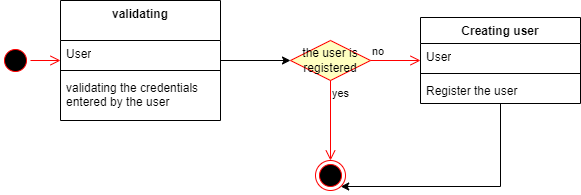

The diagram above was exported from draw.io. Its source (the exported page's mxGraphModel, read from the mxfile embedded in the PNG):
<mxGraphModel dx="864" dy="508" grid="1" gridSize="10" guides="1" tooltips="1" connect="1" arrows="1" fold="1" page="1" pageScale="1" pageWidth="827" pageHeight="1169" math="0" shadow="0">
  <root>
    <mxCell id="0" />
    <mxCell id="1" parent="0" />
    <mxCell id="2B88kZ_RZcYbCxnPiZeE-21" style="edgeStyle=orthogonalEdgeStyle;rounded=0;orthogonalLoop=1;jettySize=auto;html=1;" edge="1" parent="1" source="2B88kZ_RZcYbCxnPiZeE-5" target="2B88kZ_RZcYbCxnPiZeE-17">
      <mxGeometry relative="1" as="geometry">
        <Array as="points">
          <mxPoint x="560" y="206" />
        </Array>
      </mxGeometry>
    </mxCell>
    <mxCell id="2B88kZ_RZcYbCxnPiZeE-5" value="Creating user" style="swimlane;fontStyle=1;align=center;verticalAlign=top;childLayout=stackLayout;horizontal=1;startSize=26;horizontalStack=0;resizeParent=1;resizeParentMax=0;resizeLast=0;collapsible=1;marginBottom=0;whiteSpace=wrap;html=1;" vertex="1" parent="1">
      <mxGeometry x="480" y="37" width="160" height="86" as="geometry" />
    </mxCell>
    <mxCell id="2B88kZ_RZcYbCxnPiZeE-6" value="User" style="text;strokeColor=none;fillColor=none;align=left;verticalAlign=top;spacingLeft=4;spacingRight=4;overflow=hidden;rotatable=0;points=[[0,0.5],[1,0.5]];portConstraint=eastwest;whiteSpace=wrap;html=1;" vertex="1" parent="2B88kZ_RZcYbCxnPiZeE-5">
      <mxGeometry y="26" width="160" height="26" as="geometry" />
    </mxCell>
    <mxCell id="2B88kZ_RZcYbCxnPiZeE-7" value="" style="line;strokeWidth=1;fillColor=none;align=left;verticalAlign=middle;spacingTop=-1;spacingLeft=3;spacingRight=3;rotatable=0;labelPosition=right;points=[];portConstraint=eastwest;strokeColor=inherit;" vertex="1" parent="2B88kZ_RZcYbCxnPiZeE-5">
      <mxGeometry y="52" width="160" height="8" as="geometry" />
    </mxCell>
    <mxCell id="2B88kZ_RZcYbCxnPiZeE-8" value="Register the user&amp;nbsp;" style="text;strokeColor=none;fillColor=none;align=left;verticalAlign=top;spacingLeft=4;spacingRight=4;overflow=hidden;rotatable=0;points=[[0,0.5],[1,0.5]];portConstraint=eastwest;whiteSpace=wrap;html=1;" vertex="1" parent="2B88kZ_RZcYbCxnPiZeE-5">
      <mxGeometry y="60" width="160" height="26" as="geometry" />
    </mxCell>
    <mxCell id="2B88kZ_RZcYbCxnPiZeE-16" style="edgeStyle=orthogonalEdgeStyle;rounded=0;orthogonalLoop=1;jettySize=auto;html=1;" edge="1" parent="1" source="2B88kZ_RZcYbCxnPiZeE-9" target="2B88kZ_RZcYbCxnPiZeE-13">
      <mxGeometry relative="1" as="geometry" />
    </mxCell>
    <mxCell id="2B88kZ_RZcYbCxnPiZeE-9" value="validating" style="swimlane;fontStyle=1;align=center;verticalAlign=top;childLayout=stackLayout;horizontal=1;startSize=40;horizontalStack=0;resizeParent=1;resizeParentMax=0;resizeLast=0;collapsible=1;marginBottom=0;whiteSpace=wrap;html=1;" vertex="1" parent="1">
      <mxGeometry x="120" y="20" width="160" height="120" as="geometry" />
    </mxCell>
    <mxCell id="2B88kZ_RZcYbCxnPiZeE-10" value="User" style="text;strokeColor=none;fillColor=none;align=left;verticalAlign=top;spacingLeft=4;spacingRight=4;overflow=hidden;rotatable=0;points=[[0,0.5],[1,0.5]];portConstraint=eastwest;whiteSpace=wrap;html=1;" vertex="1" parent="2B88kZ_RZcYbCxnPiZeE-9">
      <mxGeometry y="40" width="160" height="26" as="geometry" />
    </mxCell>
    <mxCell id="2B88kZ_RZcYbCxnPiZeE-11" value="" style="line;strokeWidth=1;fillColor=none;align=left;verticalAlign=middle;spacingTop=-1;spacingLeft=3;spacingRight=3;rotatable=0;labelPosition=right;points=[];portConstraint=eastwest;strokeColor=inherit;" vertex="1" parent="2B88kZ_RZcYbCxnPiZeE-9">
      <mxGeometry y="66" width="160" height="8" as="geometry" />
    </mxCell>
    <mxCell id="2B88kZ_RZcYbCxnPiZeE-12" value="validating the credentials entered by the user" style="text;strokeColor=none;fillColor=none;align=left;verticalAlign=top;spacingLeft=4;spacingRight=4;overflow=hidden;rotatable=0;points=[[0,0.5],[1,0.5]];portConstraint=eastwest;whiteSpace=wrap;html=1;" vertex="1" parent="2B88kZ_RZcYbCxnPiZeE-9">
      <mxGeometry y="74" width="160" height="46" as="geometry" />
    </mxCell>
    <mxCell id="2B88kZ_RZcYbCxnPiZeE-13" value="the user is registered" style="rhombus;whiteSpace=wrap;html=1;fontColor=#000000;fillColor=#ffffc0;strokeColor=#ff0000;" vertex="1" parent="1">
      <mxGeometry x="350" y="60" width="80" height="40" as="geometry" />
    </mxCell>
    <mxCell id="2B88kZ_RZcYbCxnPiZeE-14" value="no" style="edgeStyle=orthogonalEdgeStyle;html=1;align=left;verticalAlign=bottom;endArrow=open;endSize=8;strokeColor=#ff0000;rounded=0;" edge="1" source="2B88kZ_RZcYbCxnPiZeE-13" parent="1" target="2B88kZ_RZcYbCxnPiZeE-5">
      <mxGeometry x="-1" relative="1" as="geometry">
        <mxPoint x="414" y="290" as="targetPoint" />
      </mxGeometry>
    </mxCell>
    <mxCell id="2B88kZ_RZcYbCxnPiZeE-15" value="yes" style="edgeStyle=orthogonalEdgeStyle;html=1;align=left;verticalAlign=top;endArrow=open;endSize=8;strokeColor=#ff0000;rounded=0;" edge="1" source="2B88kZ_RZcYbCxnPiZeE-13" parent="1" target="2B88kZ_RZcYbCxnPiZeE-17">
      <mxGeometry x="-1" relative="1" as="geometry">
        <mxPoint x="274" y="370" as="targetPoint" />
      </mxGeometry>
    </mxCell>
    <mxCell id="2B88kZ_RZcYbCxnPiZeE-17" value="" style="ellipse;html=1;shape=endState;fillColor=#000000;strokeColor=#ff0000;" vertex="1" parent="1">
      <mxGeometry x="375" y="180" width="30" height="30" as="geometry" />
    </mxCell>
    <mxCell id="2B88kZ_RZcYbCxnPiZeE-18" value="" style="ellipse;html=1;shape=startState;fillColor=#000000;strokeColor=#ff0000;" vertex="1" parent="1">
      <mxGeometry x="60" y="65" width="30" height="30" as="geometry" />
    </mxCell>
    <mxCell id="2B88kZ_RZcYbCxnPiZeE-19" value="" style="edgeStyle=orthogonalEdgeStyle;html=1;verticalAlign=bottom;endArrow=open;endSize=8;strokeColor=#ff0000;rounded=0;" edge="1" source="2B88kZ_RZcYbCxnPiZeE-18" parent="1" target="2B88kZ_RZcYbCxnPiZeE-9">
      <mxGeometry relative="1" as="geometry">
        <mxPoint x="165" y="120" as="targetPoint" />
      </mxGeometry>
    </mxCell>
  </root>
</mxGraphModel>